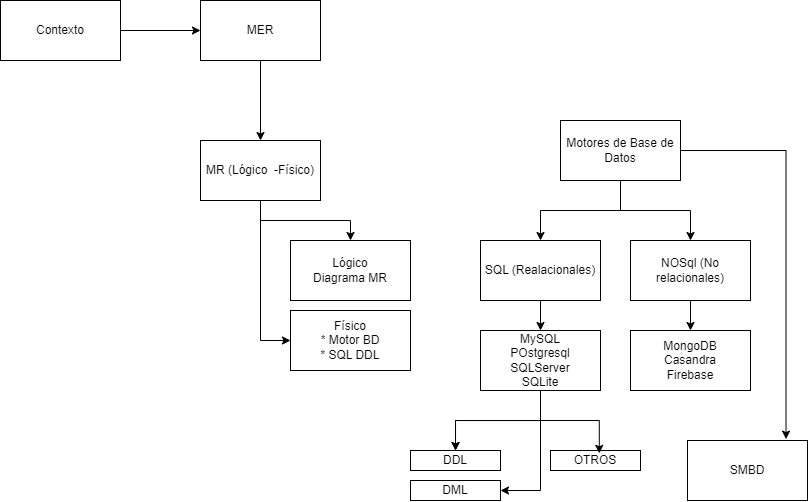

The diagram above was exported from draw.io. Its source (the exported page's mxGraphModel, read from the mxfile embedded in the PNG):
<mxGraphModel dx="344" dy="235" grid="1" gridSize="10" guides="1" tooltips="1" connect="1" arrows="1" fold="1" page="1" pageScale="1" pageWidth="827" pageHeight="1169" math="0" shadow="0">
  <root>
    <mxCell id="0" />
    <mxCell id="1" parent="0" />
    <mxCell id="s9DGU-QhAhirzHzRv_aX-3" value="" style="edgeStyle=orthogonalEdgeStyle;rounded=0;orthogonalLoop=1;jettySize=auto;html=1;" edge="1" parent="1" source="s9DGU-QhAhirzHzRv_aX-1" target="s9DGU-QhAhirzHzRv_aX-2">
      <mxGeometry relative="1" as="geometry" />
    </mxCell>
    <mxCell id="s9DGU-QhAhirzHzRv_aX-1" value="Contexto" style="rounded=0;whiteSpace=wrap;html=1;" vertex="1" parent="1">
      <mxGeometry x="20" y="60" width="120" height="60" as="geometry" />
    </mxCell>
    <mxCell id="s9DGU-QhAhirzHzRv_aX-5" value="" style="edgeStyle=orthogonalEdgeStyle;rounded=0;orthogonalLoop=1;jettySize=auto;html=1;" edge="1" parent="1" source="s9DGU-QhAhirzHzRv_aX-2" target="s9DGU-QhAhirzHzRv_aX-4">
      <mxGeometry relative="1" as="geometry" />
    </mxCell>
    <mxCell id="s9DGU-QhAhirzHzRv_aX-2" value="MER" style="whiteSpace=wrap;html=1;rounded=0;" vertex="1" parent="1">
      <mxGeometry x="220" y="60" width="120" height="60" as="geometry" />
    </mxCell>
    <mxCell id="s9DGU-QhAhirzHzRv_aX-7" value="" style="edgeStyle=orthogonalEdgeStyle;rounded=0;orthogonalLoop=1;jettySize=auto;html=1;" edge="1" parent="1" source="s9DGU-QhAhirzHzRv_aX-4" target="s9DGU-QhAhirzHzRv_aX-6">
      <mxGeometry relative="1" as="geometry" />
    </mxCell>
    <mxCell id="s9DGU-QhAhirzHzRv_aX-9" style="edgeStyle=orthogonalEdgeStyle;rounded=0;orthogonalLoop=1;jettySize=auto;html=1;entryX=0;entryY=0.5;entryDx=0;entryDy=0;" edge="1" parent="1" source="s9DGU-QhAhirzHzRv_aX-4" target="s9DGU-QhAhirzHzRv_aX-8">
      <mxGeometry relative="1" as="geometry" />
    </mxCell>
    <mxCell id="s9DGU-QhAhirzHzRv_aX-4" value="MR (Lógico&amp;nbsp; -Físico)" style="whiteSpace=wrap;html=1;rounded=0;" vertex="1" parent="1">
      <mxGeometry x="220" y="200" width="120" height="60" as="geometry" />
    </mxCell>
    <mxCell id="s9DGU-QhAhirzHzRv_aX-6" value="&lt;div&gt;Lógico&lt;/div&gt;Diagrama MR" style="whiteSpace=wrap;html=1;rounded=0;" vertex="1" parent="1">
      <mxGeometry x="310" y="300" width="120" height="60" as="geometry" />
    </mxCell>
    <mxCell id="s9DGU-QhAhirzHzRv_aX-8" value="&lt;div&gt;Físico&lt;/div&gt;* Motor BD&lt;div&gt;* SQL DDL&lt;/div&gt;" style="whiteSpace=wrap;html=1;rounded=0;" vertex="1" parent="1">
      <mxGeometry x="310" y="370" width="120" height="60" as="geometry" />
    </mxCell>
    <mxCell id="s9DGU-QhAhirzHzRv_aX-12" value="" style="edgeStyle=orthogonalEdgeStyle;rounded=0;orthogonalLoop=1;jettySize=auto;html=1;" edge="1" parent="1" source="s9DGU-QhAhirzHzRv_aX-10" target="s9DGU-QhAhirzHzRv_aX-11">
      <mxGeometry relative="1" as="geometry" />
    </mxCell>
    <mxCell id="s9DGU-QhAhirzHzRv_aX-14" style="edgeStyle=orthogonalEdgeStyle;rounded=0;orthogonalLoop=1;jettySize=auto;html=1;entryX=0.5;entryY=0;entryDx=0;entryDy=0;" edge="1" parent="1" source="s9DGU-QhAhirzHzRv_aX-10" target="s9DGU-QhAhirzHzRv_aX-13">
      <mxGeometry relative="1" as="geometry" />
    </mxCell>
    <mxCell id="s9DGU-QhAhirzHzRv_aX-27" style="edgeStyle=orthogonalEdgeStyle;rounded=0;orthogonalLoop=1;jettySize=auto;html=1;entryX=0.821;entryY=-0.023;entryDx=0;entryDy=0;entryPerimeter=0;" edge="1" parent="1" source="s9DGU-QhAhirzHzRv_aX-10" target="s9DGU-QhAhirzHzRv_aX-28">
      <mxGeometry relative="1" as="geometry">
        <mxPoint x="810" y="540" as="targetPoint" />
      </mxGeometry>
    </mxCell>
    <mxCell id="s9DGU-QhAhirzHzRv_aX-10" value="Motores de Base de Datos" style="whiteSpace=wrap;html=1;rounded=0;" vertex="1" parent="1">
      <mxGeometry x="580" y="180" width="120" height="60" as="geometry" />
    </mxCell>
    <mxCell id="s9DGU-QhAhirzHzRv_aX-16" style="edgeStyle=orthogonalEdgeStyle;rounded=0;orthogonalLoop=1;jettySize=auto;html=1;entryX=0.5;entryY=0;entryDx=0;entryDy=0;" edge="1" parent="1" source="s9DGU-QhAhirzHzRv_aX-11" target="s9DGU-QhAhirzHzRv_aX-15">
      <mxGeometry relative="1" as="geometry" />
    </mxCell>
    <mxCell id="s9DGU-QhAhirzHzRv_aX-11" value="SQL (Realacionales)" style="whiteSpace=wrap;html=1;rounded=0;" vertex="1" parent="1">
      <mxGeometry x="500" y="300" width="120" height="60" as="geometry" />
    </mxCell>
    <mxCell id="s9DGU-QhAhirzHzRv_aX-18" style="edgeStyle=orthogonalEdgeStyle;rounded=0;orthogonalLoop=1;jettySize=auto;html=1;entryX=0.5;entryY=0;entryDx=0;entryDy=0;" edge="1" parent="1" source="s9DGU-QhAhirzHzRv_aX-13" target="s9DGU-QhAhirzHzRv_aX-17">
      <mxGeometry relative="1" as="geometry" />
    </mxCell>
    <mxCell id="s9DGU-QhAhirzHzRv_aX-13" value="NOSql (No relacionales)" style="whiteSpace=wrap;html=1;rounded=0;" vertex="1" parent="1">
      <mxGeometry x="650" y="300" width="120" height="60" as="geometry" />
    </mxCell>
    <mxCell id="s9DGU-QhAhirzHzRv_aX-21" value="" style="edgeStyle=orthogonalEdgeStyle;rounded=0;orthogonalLoop=1;jettySize=auto;html=1;" edge="1" parent="1" source="s9DGU-QhAhirzHzRv_aX-15" target="s9DGU-QhAhirzHzRv_aX-20">
      <mxGeometry relative="1" as="geometry" />
    </mxCell>
    <mxCell id="s9DGU-QhAhirzHzRv_aX-22" value="" style="edgeStyle=orthogonalEdgeStyle;rounded=0;orthogonalLoop=1;jettySize=auto;html=1;" edge="1" parent="1" source="s9DGU-QhAhirzHzRv_aX-15" target="s9DGU-QhAhirzHzRv_aX-20">
      <mxGeometry relative="1" as="geometry" />
    </mxCell>
    <mxCell id="s9DGU-QhAhirzHzRv_aX-24" style="edgeStyle=orthogonalEdgeStyle;rounded=0;orthogonalLoop=1;jettySize=auto;html=1;entryX=1;entryY=0.5;entryDx=0;entryDy=0;" edge="1" parent="1" source="s9DGU-QhAhirzHzRv_aX-15" target="s9DGU-QhAhirzHzRv_aX-23">
      <mxGeometry relative="1" as="geometry" />
    </mxCell>
    <mxCell id="s9DGU-QhAhirzHzRv_aX-15" value="&lt;div&gt;MySQL&lt;/div&gt;&lt;div&gt;POstgresql&lt;/div&gt;&lt;div&gt;SQLServer&lt;/div&gt;&lt;div&gt;SQLite&lt;/div&gt;" style="whiteSpace=wrap;html=1;rounded=0;" vertex="1" parent="1">
      <mxGeometry x="500" y="390" width="120" height="60" as="geometry" />
    </mxCell>
    <mxCell id="s9DGU-QhAhirzHzRv_aX-17" value="MongoDB&lt;div&gt;Casandra&lt;/div&gt;&lt;div&gt;Firebase&lt;/div&gt;" style="whiteSpace=wrap;html=1;rounded=0;" vertex="1" parent="1">
      <mxGeometry x="650" y="390" width="120" height="60" as="geometry" />
    </mxCell>
    <mxCell id="s9DGU-QhAhirzHzRv_aX-20" value="DDL" style="whiteSpace=wrap;html=1;rounded=0;" vertex="1" parent="1">
      <mxGeometry x="430" y="510" width="90" height="20" as="geometry" />
    </mxCell>
    <mxCell id="s9DGU-QhAhirzHzRv_aX-23" value="DML" style="whiteSpace=wrap;html=1;rounded=0;" vertex="1" parent="1">
      <mxGeometry x="430" y="540" width="90" height="20" as="geometry" />
    </mxCell>
    <mxCell id="s9DGU-QhAhirzHzRv_aX-25" value="OTROS" style="whiteSpace=wrap;html=1;rounded=0;" vertex="1" parent="1">
      <mxGeometry x="570" y="510" width="90" height="20" as="geometry" />
    </mxCell>
    <mxCell id="s9DGU-QhAhirzHzRv_aX-26" style="edgeStyle=orthogonalEdgeStyle;rounded=0;orthogonalLoop=1;jettySize=auto;html=1;entryX=0.542;entryY=0.141;entryDx=0;entryDy=0;entryPerimeter=0;" edge="1" parent="1" source="s9DGU-QhAhirzHzRv_aX-15" target="s9DGU-QhAhirzHzRv_aX-25">
      <mxGeometry relative="1" as="geometry" />
    </mxCell>
    <mxCell id="s9DGU-QhAhirzHzRv_aX-28" value="SMBD" style="whiteSpace=wrap;html=1;rounded=0;" vertex="1" parent="1">
      <mxGeometry x="707" y="500" width="120" height="60" as="geometry" />
    </mxCell>
  </root>
</mxGraphModel>